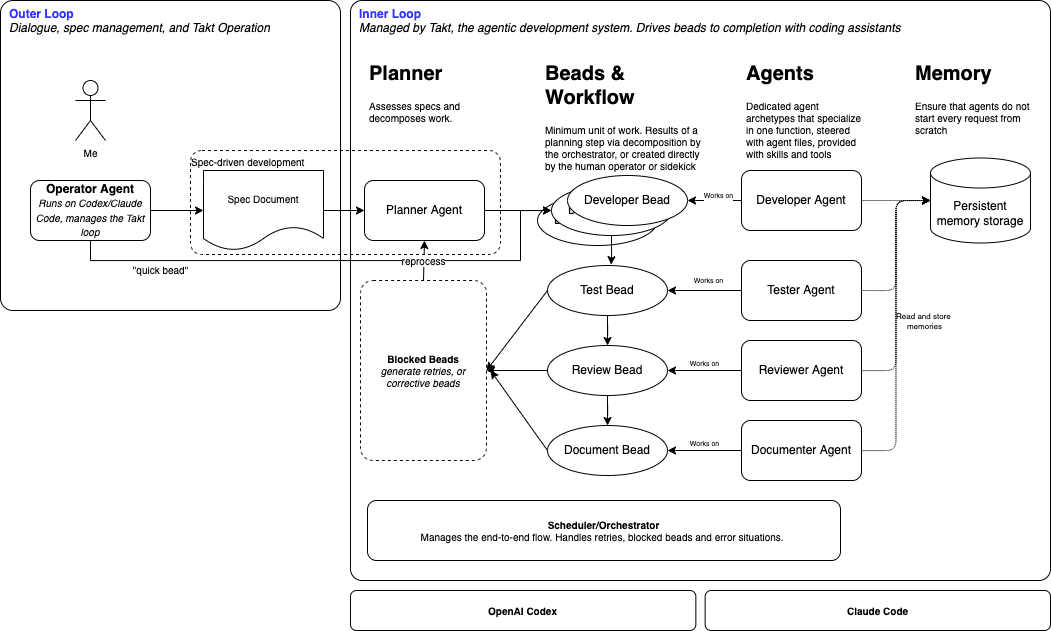

The diagram above was exported from draw.io. Its source (the exported page's mxGraphModel, read from the mxfile embedded in the PNG):
<mxGraphModel dx="2302" dy="1151" grid="1" gridSize="10" guides="1" tooltips="1" connect="1" arrows="1" fold="1" page="1" pageScale="1" pageWidth="827" pageHeight="1169" math="0" shadow="0">
  <root>
    <mxCell id="0" />
    <mxCell id="1" parent="0" />
    <mxCell id="N_kOV-Rt08nIUFGlLIEx-1" value="Outer Loop&amp;nbsp;&lt;br&gt;&lt;span style=&quot;font-weight: normal&quot;&gt;&lt;i&gt;&lt;font color=&quot;#000000&quot;&gt;Dialogue, spec management, and Takt Operation&lt;/font&gt;&lt;/i&gt;&lt;/span&gt;" style="rounded=1;whiteSpace=wrap;html=1;arcSize=4;align=left;verticalAlign=top;spacingLeft=7;fontStyle=1;fontColor=#3333FF;" vertex="1" parent="1">
      <mxGeometry x="-50" y="220" width="340" height="310" as="geometry" />
    </mxCell>
    <mxCell id="hMa74PCbOdeGLoYjD_ry-5" value="Inner Loop&lt;br&gt;&lt;i style=&quot;font-weight: normal&quot;&gt;&lt;font color=&quot;#000000&quot;&gt;Managed by Takt, the agentic development system. Drives beads to completion with coding assistants&lt;/font&gt;&lt;/i&gt;" style="rounded=1;whiteSpace=wrap;html=1;arcSize=2;align=left;verticalAlign=top;spacingLeft=7;fontStyle=1;fontColor=#3333FF;glass=0;shadow=0;sketch=0;perimeterSpacing=0;gradientColor=none;" parent="1" vertex="1">
      <mxGeometry x="300" y="220" width="700" height="580" as="geometry" />
    </mxCell>
    <mxCell id="hMa74PCbOdeGLoYjD_ry-34" value="Spec-driven development" style="rounded=1;whiteSpace=wrap;html=1;fontSize=10;labelBackgroundColor=none;fillColor=none;dashed=1;align=left;verticalAlign=top;arcSize=11;spacing=0;spacingTop=1;spacingLeft=1;" parent="1" vertex="1">
      <mxGeometry x="140" y="370" width="310" height="104" as="geometry" />
    </mxCell>
    <mxCell id="hMa74PCbOdeGLoYjD_ry-21" value="" style="edgeStyle=orthogonalEdgeStyle;rounded=0;orthogonalLoop=1;jettySize=auto;html=1;" parent="1" source="hMa74PCbOdeGLoYjD_ry-1" target="hMa74PCbOdeGLoYjD_ry-9" edge="1">
      <mxGeometry relative="1" as="geometry" />
    </mxCell>
    <mxCell id="hMa74PCbOdeGLoYjD_ry-25" value="Works on" style="edgeLabel;html=1;align=center;verticalAlign=middle;resizable=0;points=[];fontSize=7;" parent="hMa74PCbOdeGLoYjD_ry-21" vertex="1" connectable="0">
      <mxGeometry x="-0.2705" y="2" relative="1" as="geometry">
        <mxPoint x="-4" y="-7" as="offset" />
      </mxGeometry>
    </mxCell>
    <mxCell id="N_kOV-Rt08nIUFGlLIEx-3" value="" style="edgeStyle=orthogonalEdgeStyle;orthogonalLoop=1;jettySize=auto;html=1;fontColor=#000000;rounded=1;strokeColor=default;dashed=1;dashPattern=1 1;" edge="1" parent="1" source="hMa74PCbOdeGLoYjD_ry-1" target="N_kOV-Rt08nIUFGlLIEx-2">
      <mxGeometry relative="1" as="geometry" />
    </mxCell>
    <mxCell id="hMa74PCbOdeGLoYjD_ry-1" value="Developer Agent" style="rounded=1;whiteSpace=wrap;html=1;" parent="1" vertex="1">
      <mxGeometry x="691" y="390" width="120" height="60" as="geometry" />
    </mxCell>
    <mxCell id="hMa74PCbOdeGLoYjD_ry-22" value="" style="edgeStyle=orthogonalEdgeStyle;rounded=0;orthogonalLoop=1;jettySize=auto;html=1;" parent="1" source="hMa74PCbOdeGLoYjD_ry-2" target="hMa74PCbOdeGLoYjD_ry-10" edge="1">
      <mxGeometry relative="1" as="geometry" />
    </mxCell>
    <mxCell id="hMa74PCbOdeGLoYjD_ry-26" value="Works on" style="edgeLabel;html=1;align=center;verticalAlign=middle;resizable=0;points=[];fontSize=7;" parent="hMa74PCbOdeGLoYjD_ry-22" vertex="1" connectable="0">
      <mxGeometry x="-0.0844" y="1" relative="1" as="geometry">
        <mxPoint y="-11" as="offset" />
      </mxGeometry>
    </mxCell>
    <mxCell id="N_kOV-Rt08nIUFGlLIEx-4" style="edgeStyle=orthogonalEdgeStyle;orthogonalLoop=1;jettySize=auto;html=1;exitX=1;exitY=0.5;exitDx=0;exitDy=0;entryX=0;entryY=0.5;entryDx=0;entryDy=0;entryPerimeter=0;fontColor=#000000;rounded=1;strokeColor=default;dashed=1;dashPattern=1 1;" edge="1" parent="1" source="hMa74PCbOdeGLoYjD_ry-2" target="N_kOV-Rt08nIUFGlLIEx-2">
      <mxGeometry relative="1" as="geometry" />
    </mxCell>
    <mxCell id="hMa74PCbOdeGLoYjD_ry-2" value="Tester Agent" style="rounded=1;whiteSpace=wrap;html=1;" parent="1" vertex="1">
      <mxGeometry x="691" y="480" width="120" height="60" as="geometry" />
    </mxCell>
    <mxCell id="hMa74PCbOdeGLoYjD_ry-23" value="" style="edgeStyle=orthogonalEdgeStyle;rounded=0;orthogonalLoop=1;jettySize=auto;html=1;" parent="1" source="hMa74PCbOdeGLoYjD_ry-3" target="hMa74PCbOdeGLoYjD_ry-11" edge="1">
      <mxGeometry relative="1" as="geometry" />
    </mxCell>
    <mxCell id="hMa74PCbOdeGLoYjD_ry-27" value="Works on" style="edgeLabel;html=1;align=center;verticalAlign=middle;resizable=0;points=[];fontSize=7;" parent="hMa74PCbOdeGLoYjD_ry-23" vertex="1" connectable="0">
      <mxGeometry x="0.0159" y="2" relative="1" as="geometry">
        <mxPoint y="-9" as="offset" />
      </mxGeometry>
    </mxCell>
    <mxCell id="N_kOV-Rt08nIUFGlLIEx-5" style="edgeStyle=orthogonalEdgeStyle;orthogonalLoop=1;jettySize=auto;html=1;entryX=0;entryY=0.5;entryDx=0;entryDy=0;entryPerimeter=0;fontColor=#000000;rounded=1;strokeColor=default;dashed=1;dashPattern=1 1;" edge="1" parent="1" source="hMa74PCbOdeGLoYjD_ry-3" target="N_kOV-Rt08nIUFGlLIEx-2">
      <mxGeometry relative="1" as="geometry" />
    </mxCell>
    <mxCell id="hMa74PCbOdeGLoYjD_ry-3" value="Reviewer Agent" style="rounded=1;whiteSpace=wrap;html=1;" parent="1" vertex="1">
      <mxGeometry x="691" y="560" width="120" height="60" as="geometry" />
    </mxCell>
    <mxCell id="hMa74PCbOdeGLoYjD_ry-24" value="" style="edgeStyle=orthogonalEdgeStyle;rounded=0;orthogonalLoop=1;jettySize=auto;html=1;" parent="1" source="hMa74PCbOdeGLoYjD_ry-4" target="hMa74PCbOdeGLoYjD_ry-12" edge="1">
      <mxGeometry relative="1" as="geometry" />
    </mxCell>
    <mxCell id="hMa74PCbOdeGLoYjD_ry-28" value="Works on" style="edgeLabel;html=1;align=center;verticalAlign=middle;resizable=0;points=[];fontSize=7;" parent="hMa74PCbOdeGLoYjD_ry-24" vertex="1" connectable="0">
      <mxGeometry x="0.0159" relative="1" as="geometry">
        <mxPoint y="-7" as="offset" />
      </mxGeometry>
    </mxCell>
    <mxCell id="N_kOV-Rt08nIUFGlLIEx-6" style="edgeStyle=orthogonalEdgeStyle;orthogonalLoop=1;jettySize=auto;html=1;entryX=0;entryY=0.5;entryDx=0;entryDy=0;entryPerimeter=0;fontColor=#000000;rounded=1;strokeColor=default;dashed=1;dashPattern=1 1;" edge="1" parent="1" source="hMa74PCbOdeGLoYjD_ry-4" target="N_kOV-Rt08nIUFGlLIEx-2">
      <mxGeometry relative="1" as="geometry" />
    </mxCell>
    <mxCell id="N_kOV-Rt08nIUFGlLIEx-8" value="Read and store &lt;br style=&quot;font-size: 8px;&quot;&gt;memories" style="edgeLabel;html=1;align=center;verticalAlign=middle;resizable=0;points=[];fontColor=#000000;fontSize=8;labelBackgroundColor=none;" vertex="1" connectable="0" parent="N_kOV-Rt08nIUFGlLIEx-6">
      <mxGeometry x="-0.0566" y="1" relative="1" as="geometry">
        <mxPoint x="29" y="-14" as="offset" />
      </mxGeometry>
    </mxCell>
    <mxCell id="hMa74PCbOdeGLoYjD_ry-4" value="Documenter Agent" style="rounded=1;whiteSpace=wrap;html=1;" parent="1" vertex="1">
      <mxGeometry x="691" y="640" width="120" height="60" as="geometry" />
    </mxCell>
    <mxCell id="hMa74PCbOdeGLoYjD_ry-6" value="Developer Bead" style="ellipse;whiteSpace=wrap;html=1;" parent="1" vertex="1">
      <mxGeometry x="487" y="415" width="120" height="50" as="geometry" />
    </mxCell>
    <mxCell id="hMa74PCbOdeGLoYjD_ry-16" value="" style="edgeStyle=orthogonalEdgeStyle;rounded=0;orthogonalLoop=1;jettySize=auto;html=1;entryX=0.53;entryY=-0.017;entryDx=0;entryDy=0;entryPerimeter=0;" parent="1" source="hMa74PCbOdeGLoYjD_ry-8" target="hMa74PCbOdeGLoYjD_ry-10" edge="1">
      <mxGeometry relative="1" as="geometry" />
    </mxCell>
    <mxCell id="hMa74PCbOdeGLoYjD_ry-8" value="Developer Bead" style="ellipse;whiteSpace=wrap;html=1;" parent="1" vertex="1">
      <mxGeometry x="501" y="405" width="120" height="50" as="geometry" />
    </mxCell>
    <mxCell id="hMa74PCbOdeGLoYjD_ry-9" value="Developer Bead" style="ellipse;whiteSpace=wrap;html=1;" parent="1" vertex="1">
      <mxGeometry x="517" y="395" width="120" height="50" as="geometry" />
    </mxCell>
    <mxCell id="hMa74PCbOdeGLoYjD_ry-19" value="" style="edgeStyle=orthogonalEdgeStyle;rounded=0;orthogonalLoop=1;jettySize=auto;html=1;" parent="1" source="hMa74PCbOdeGLoYjD_ry-10" target="hMa74PCbOdeGLoYjD_ry-11" edge="1">
      <mxGeometry relative="1" as="geometry">
        <mxPoint x="557" y="560" as="targetPoint" />
      </mxGeometry>
    </mxCell>
    <mxCell id="hMa74PCbOdeGLoYjD_ry-10" value="Test Bead" style="ellipse;whiteSpace=wrap;html=1;" parent="1" vertex="1">
      <mxGeometry x="497" y="485" width="120" height="50" as="geometry" />
    </mxCell>
    <mxCell id="hMa74PCbOdeGLoYjD_ry-20" value="" style="edgeStyle=orthogonalEdgeStyle;rounded=0;orthogonalLoop=1;jettySize=auto;html=1;" parent="1" source="hMa74PCbOdeGLoYjD_ry-11" target="hMa74PCbOdeGLoYjD_ry-12" edge="1">
      <mxGeometry relative="1" as="geometry" />
    </mxCell>
    <mxCell id="hMa74PCbOdeGLoYjD_ry-11" value="Review Bead" style="ellipse;whiteSpace=wrap;html=1;" parent="1" vertex="1">
      <mxGeometry x="497" y="565" width="120" height="50" as="geometry" />
    </mxCell>
    <mxCell id="hMa74PCbOdeGLoYjD_ry-12" value="Document Bead" style="ellipse;whiteSpace=wrap;html=1;" parent="1" vertex="1">
      <mxGeometry x="497" y="645" width="120" height="50" as="geometry" />
    </mxCell>
    <mxCell id="hMa74PCbOdeGLoYjD_ry-15" value="" style="edgeStyle=orthogonalEdgeStyle;rounded=0;orthogonalLoop=1;jettySize=auto;html=1;" parent="1" source="hMa74PCbOdeGLoYjD_ry-13" target="hMa74PCbOdeGLoYjD_ry-8" edge="1">
      <mxGeometry relative="1" as="geometry" />
    </mxCell>
    <mxCell id="hMa74PCbOdeGLoYjD_ry-13" value="Planner Agent" style="rounded=1;whiteSpace=wrap;html=1;" parent="1" vertex="1">
      <mxGeometry x="314" y="400" width="120" height="60" as="geometry" />
    </mxCell>
    <mxCell id="hMa74PCbOdeGLoYjD_ry-31" value="" style="edgeStyle=orthogonalEdgeStyle;rounded=0;orthogonalLoop=1;jettySize=auto;html=1;fontSize=10;" parent="1" source="hMa74PCbOdeGLoYjD_ry-29" target="hMa74PCbOdeGLoYjD_ry-30" edge="1">
      <mxGeometry relative="1" as="geometry" />
    </mxCell>
    <mxCell id="hMa74PCbOdeGLoYjD_ry-29" value="&lt;font&gt;&lt;b&gt;Operator Agent&lt;br&gt;&lt;/b&gt;&lt;/font&gt;&lt;font style=&quot;font-style: italic ; font-size: 10px&quot;&gt;Runs on Codex/Claude Code, manages the Takt loop&lt;/font&gt;" style="rounded=1;whiteSpace=wrap;html=1;" parent="1" vertex="1">
      <mxGeometry x="-20" y="400" width="120" height="60" as="geometry" />
    </mxCell>
    <mxCell id="hMa74PCbOdeGLoYjD_ry-32" value="" style="edgeStyle=orthogonalEdgeStyle;rounded=0;orthogonalLoop=1;jettySize=auto;html=1;fontSize=10;" parent="1" source="hMa74PCbOdeGLoYjD_ry-30" target="hMa74PCbOdeGLoYjD_ry-13" edge="1">
      <mxGeometry relative="1" as="geometry" />
    </mxCell>
    <mxCell id="hMa74PCbOdeGLoYjD_ry-30" value="Spec Document" style="shape=document;whiteSpace=wrap;html=1;boundedLbl=1;fontSize=10;" parent="1" vertex="1">
      <mxGeometry x="153" y="390" width="120" height="80" as="geometry" />
    </mxCell>
    <mxCell id="hMa74PCbOdeGLoYjD_ry-33" value="" style="edgeStyle=orthogonalEdgeStyle;rounded=0;orthogonalLoop=1;jettySize=auto;html=1;fontSize=10;exitX=0.5;exitY=1;exitDx=0;exitDy=0;entryX=0;entryY=0.5;entryDx=0;entryDy=0;" parent="1" source="hMa74PCbOdeGLoYjD_ry-29" target="hMa74PCbOdeGLoYjD_ry-8" edge="1">
      <mxGeometry relative="1" as="geometry">
        <mxPoint x="110" y="440" as="sourcePoint" />
        <mxPoint x="163" y="440" as="targetPoint" />
        <Array as="points">
          <mxPoint x="40" y="480" />
          <mxPoint x="470" y="480" />
          <mxPoint x="470" y="430" />
        </Array>
      </mxGeometry>
    </mxCell>
    <mxCell id="hMa74PCbOdeGLoYjD_ry-53" value="&quot;quick bead&quot;" style="edgeLabel;html=1;align=center;verticalAlign=middle;resizable=0;points=[];fontSize=10;" parent="hMa74PCbOdeGLoYjD_ry-33" vertex="1" connectable="0">
      <mxGeometry x="-0.646" y="-3" relative="1" as="geometry">
        <mxPoint x="-4" y="5" as="offset" />
      </mxGeometry>
    </mxCell>
    <mxCell id="hMa74PCbOdeGLoYjD_ry-35" value="&lt;b&gt;Blocked Beads&lt;br&gt;&lt;/b&gt;&lt;i&gt;generate retries, or corrective beads&lt;/i&gt;" style="rounded=1;whiteSpace=wrap;html=1;dashed=1;labelBackgroundColor=none;fontSize=10;fillColor=none;arcSize=10;align=center;verticalAlign=middle;" parent="1" vertex="1">
      <mxGeometry x="310" y="500" width="126" height="180" as="geometry" />
    </mxCell>
    <mxCell id="hMa74PCbOdeGLoYjD_ry-38" value="" style="endArrow=classic;html=1;rounded=0;fontSize=10;exitX=0;exitY=0.5;exitDx=0;exitDy=0;entryX=1;entryY=0.5;entryDx=0;entryDy=0;" parent="1" source="hMa74PCbOdeGLoYjD_ry-10" target="hMa74PCbOdeGLoYjD_ry-35" edge="1">
      <mxGeometry width="50" height="50" relative="1" as="geometry">
        <mxPoint x="210" y="635" as="sourcePoint" />
        <mxPoint x="450" y="580" as="targetPoint" />
      </mxGeometry>
    </mxCell>
    <mxCell id="hMa74PCbOdeGLoYjD_ry-39" value="" style="endArrow=classic;html=1;rounded=0;fontSize=10;exitX=0;exitY=0.5;exitDx=0;exitDy=0;entryX=1;entryY=0.5;entryDx=0;entryDy=0;" parent="1" source="hMa74PCbOdeGLoYjD_ry-11" target="hMa74PCbOdeGLoYjD_ry-35" edge="1">
      <mxGeometry width="50" height="50" relative="1" as="geometry">
        <mxPoint x="507" y="520" as="sourcePoint" />
        <mxPoint x="450" y="580" as="targetPoint" />
      </mxGeometry>
    </mxCell>
    <mxCell id="hMa74PCbOdeGLoYjD_ry-40" value="" style="endArrow=classic;html=1;rounded=0;fontSize=10;exitX=0;exitY=0.5;exitDx=0;exitDy=0;" parent="1" source="hMa74PCbOdeGLoYjD_ry-12" edge="1">
      <mxGeometry width="50" height="50" relative="1" as="geometry">
        <mxPoint x="507" y="600" as="sourcePoint" />
        <mxPoint x="440" y="590" as="targetPoint" />
      </mxGeometry>
    </mxCell>
    <mxCell id="hMa74PCbOdeGLoYjD_ry-41" value="Me" style="shape=umlActor;verticalLabelPosition=bottom;verticalAlign=top;html=1;outlineConnect=0;labelBackgroundColor=none;fontSize=10;fillColor=none;" parent="1" vertex="1">
      <mxGeometry x="25" y="300" width="30" height="60" as="geometry" />
    </mxCell>
    <mxCell id="hMa74PCbOdeGLoYjD_ry-48" value="&lt;h1&gt;Agents&lt;/h1&gt;&lt;p&gt;Dedicated agent archetypes that specialize in one function, steered with agent files, provided with skills and tools&lt;/p&gt;" style="text;html=1;strokeColor=none;fillColor=none;spacing=5;spacingTop=-20;whiteSpace=wrap;overflow=hidden;rounded=0;labelBackgroundColor=none;fontSize=10;verticalAlign=top;" parent="1" vertex="1">
      <mxGeometry x="691" y="279" width="130" height="120" as="geometry" />
    </mxCell>
    <mxCell id="hMa74PCbOdeGLoYjD_ry-49" value="&lt;h1&gt;Beads &amp;amp; Workflow&lt;/h1&gt;&lt;p&gt;Minimum unit of work. Results of a planning step via decomposition by the orchestrator, or created directly by the human operator or sidekick&lt;/p&gt;" style="text;html=1;strokeColor=none;fillColor=none;spacing=5;spacingTop=-20;whiteSpace=wrap;overflow=hidden;rounded=0;labelBackgroundColor=none;fontSize=10;verticalAlign=top;" parent="1" vertex="1">
      <mxGeometry x="490" y="279" width="170" height="120" as="geometry" />
    </mxCell>
    <mxCell id="hMa74PCbOdeGLoYjD_ry-50" value="&lt;h1&gt;Planner&lt;/h1&gt;&lt;p&gt;Assesses specs and decomposes work.&lt;/p&gt;" style="text;html=1;strokeColor=none;fillColor=none;spacing=5;spacingTop=-20;whiteSpace=wrap;overflow=hidden;rounded=0;labelBackgroundColor=none;fontSize=10;verticalAlign=top;" parent="1" vertex="1">
      <mxGeometry x="314" y="279" width="130" height="120" as="geometry" />
    </mxCell>
    <mxCell id="hMa74PCbOdeGLoYjD_ry-51" value="&lt;b&gt;Scheduler/Orchestrator&lt;/b&gt;&lt;br&gt;Manages the end-to-end flow. Handles retries, blocked beads and error situations.&amp;nbsp;" style="rounded=1;whiteSpace=wrap;html=1;labelBackgroundColor=none;fontSize=10;fillColor=none;" parent="1" vertex="1">
      <mxGeometry x="317" y="720" width="473" height="60" as="geometry" />
    </mxCell>
    <mxCell id="hMa74PCbOdeGLoYjD_ry-52" value="reprocess" style="endArrow=classic;html=1;rounded=0;fontSize=10;exitX=0.5;exitY=0;exitDx=0;exitDy=0;entryX=0.5;entryY=1;entryDx=0;entryDy=0;" parent="1" source="hMa74PCbOdeGLoYjD_ry-35" target="hMa74PCbOdeGLoYjD_ry-13" edge="1">
      <mxGeometry width="50" height="50" relative="1" as="geometry">
        <mxPoint x="507.00000000000045" y="520" as="sourcePoint" />
        <mxPoint x="450" y="600" as="targetPoint" />
      </mxGeometry>
    </mxCell>
    <mxCell id="hMa74PCbOdeGLoYjD_ry-56" value="" style="group;fillColor=default;" parent="1" vertex="1" connectable="0">
      <mxGeometry x="300" y="810" width="700" height="40" as="geometry" />
    </mxCell>
    <mxCell id="hMa74PCbOdeGLoYjD_ry-54" value="&lt;b&gt;OpenAI Codex&lt;/b&gt;" style="rounded=1;whiteSpace=wrap;html=1;labelBackgroundColor=none;fontSize=10;fillColor=none;" parent="hMa74PCbOdeGLoYjD_ry-56" vertex="1">
      <mxGeometry width="345.3510436432637" height="40" as="geometry" />
    </mxCell>
    <mxCell id="hMa74PCbOdeGLoYjD_ry-55" value="&lt;b&gt;Claude Code&lt;/b&gt;" style="rounded=1;whiteSpace=wrap;html=1;labelBackgroundColor=none;fontSize=10;fillColor=none;" parent="hMa74PCbOdeGLoYjD_ry-56" vertex="1">
      <mxGeometry x="354.6489563567362" width="345.3510436432637" height="40" as="geometry" />
    </mxCell>
    <mxCell id="N_kOV-Rt08nIUFGlLIEx-2" value="Persistent memory storage" style="shape=cylinder3;whiteSpace=wrap;html=1;boundedLbl=1;backgroundOutline=1;size=15;fontColor=#000000;" vertex="1" parent="1">
      <mxGeometry x="880" y="377.5" width="100" height="85" as="geometry" />
    </mxCell>
    <mxCell id="N_kOV-Rt08nIUFGlLIEx-9" value="&lt;h1&gt;Memory&lt;/h1&gt;&lt;p&gt;Ensure that agents do not start every request from scratch&lt;/p&gt;" style="text;html=1;strokeColor=none;fillColor=none;spacing=5;spacingTop=-20;whiteSpace=wrap;overflow=hidden;rounded=0;labelBackgroundColor=none;fontSize=10;verticalAlign=top;" vertex="1" parent="1">
      <mxGeometry x="860" y="279" width="130" height="120" as="geometry" />
    </mxCell>
  </root>
</mxGraphModel>